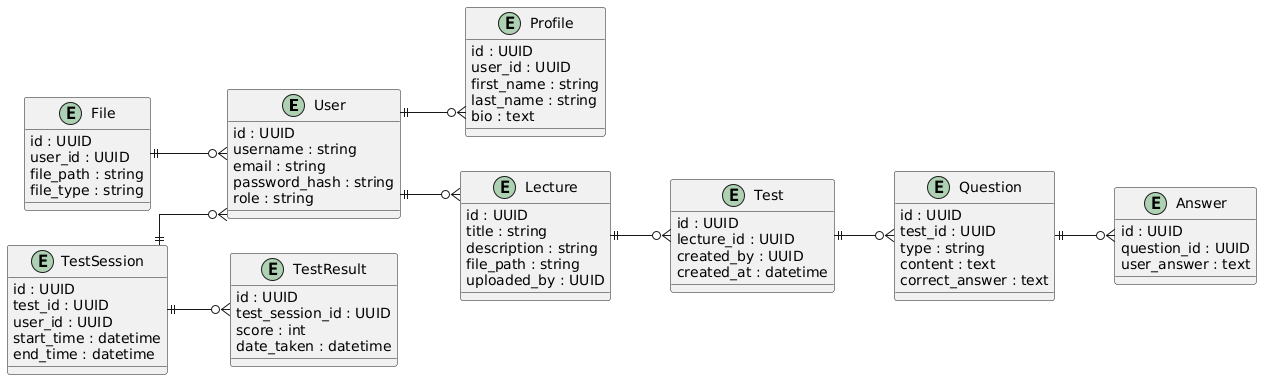

The diagram above was rendered by PlantUML. Its source (embedded in the PNG):
@startuml
left to right direction
skinparam linetype ortho
skinparam packageStyle rectangle

entity "User" as User {
  id : UUID
  username : string
  email : string
  password_hash : string
  role : string
}

entity "Profile" as Profile {
  id : UUID
  user_id : UUID
  first_name : string
  last_name : string
  bio : text
}

entity "Lecture" as Lecture {
  id : UUID
  title : string
  description : string
  file_path : string
  uploaded_by : UUID
}

entity "Test" as Test {
  id : UUID
  lecture_id : UUID
  created_by : UUID
  created_at : datetime
}

entity "Question" as Question {
  id : UUID
  test_id : UUID
  type : string
  content : text
  correct_answer : text
}

entity "Answer" as Answer {
  id : UUID
  question_id : UUID
  user_answer : text
}

entity "TestSession" as TestSession {
  id : UUID
  test_id : UUID
  user_id : UUID
  start_time : datetime
  end_time : datetime
}

entity "TestResult" as TestResult {
  id : UUID
  test_session_id : UUID
  score : int
  date_taken : datetime
}

entity "File" as File {
  id : UUID
  user_id : UUID
  file_path : string
  file_type : string
}

User ||--o{ Profile
User ||--o{ Lecture
Lecture ||--o{ Test
Test ||--o{ Question
Question ||--o{ Answer
TestSession ||--o{ TestResult
TestSession ||--o{ User
File ||--o{ User
@enduml